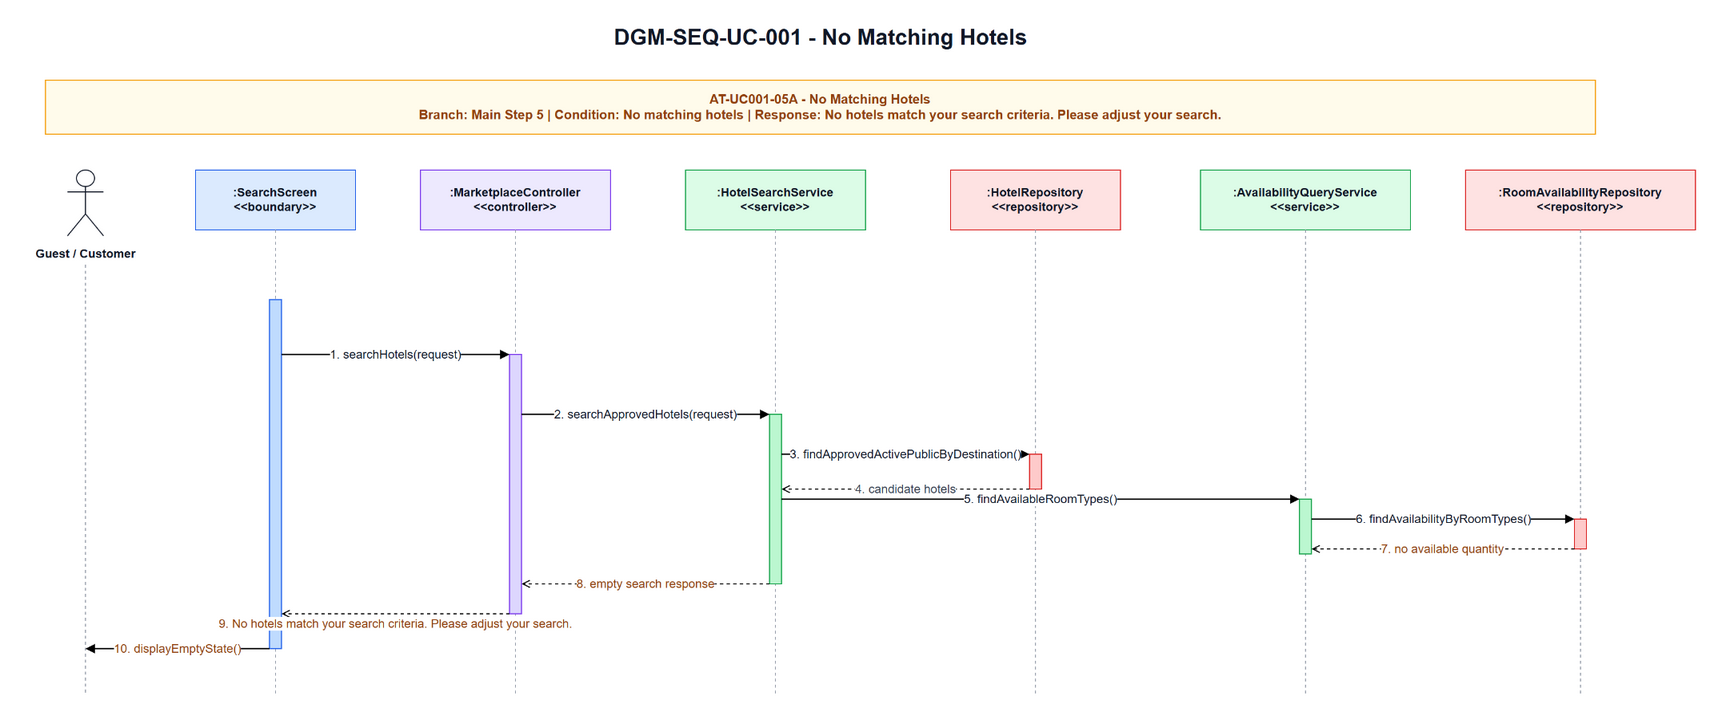

The diagram above was exported from draw.io. Its source (the exported page's mxGraphModel, read from the mxfile embedded in the PNG):
<mxGraphModel dx="896" dy="544" grid="1" gridSize="10" guides="1" tooltips="1" connect="1" arrows="1" fold="1" page="1" pageScale="1" pageWidth="1650" pageHeight="760" math="0" shadow="0">
  <root>
    <mxCell id="0" />
    <mxCell id="1" parent="0" />
    <mxCell id="title" parent="1" style="text;html=1;strokeColor=none;fillColor=none;align=center;verticalAlign=middle;fontStyle=1;fontSize=22;fontColor=#111827" value="DGM-SEQ-UC-001 - No Matching Hotels" vertex="1">
      <mxGeometry height="34" width="720" x="465" y="25" as="geometry" />
    </mxCell>
    <mxCell id="scenario-band" parent="1" style="rounded=0;whiteSpace=wrap;html=1;fillColor=#FFFBEB;strokeColor=#F59E0B;fontSize=13;fontStyle=1;fontColor=#92400E;align=center;verticalAlign=middle" value="AT-UC001-05A - No Matching Hotels&lt;br&gt;Branch: Main Step 5 | Condition: No matching hotels | Response: No hotels match your search criteria. Please adjust your search." vertex="1">
      <mxGeometry height="54" width="1550" x="50" y="85" as="geometry" />
    </mxCell>
    <mxCell id="actor-icon" parent="1" style="shape=umlActor;verticalLabelPosition=bottom;verticalAlign=top;html=1;outlineConnect=0;strokeColor=#111827" value="" vertex="1">
      <mxGeometry height="66" width="36" x="72" y="175" as="geometry" />
    </mxCell>
    <mxCell id="actor-label" parent="1" style="text;html=1;strokeColor=none;fillColor=none;align=center;verticalAlign=middle;fontStyle=1;fontSize=12;fontColor=#111827" value="Guest / Customer" vertex="1">
      <mxGeometry height="22" width="130" x="25" y="248" as="geometry" />
    </mxCell>
    <mxCell id="h-screen" parent="1" style="rounded=0;whiteSpace=wrap;html=1;fillColor=#DBEAFE;strokeColor=#2563EB;fontSize=12;fontStyle=1;fontColor=#111827" value=":SearchScreen&lt;br&gt;&amp;lt;&amp;lt;boundary&amp;gt;&amp;gt;" vertex="1">
      <mxGeometry height="60" width="160" x="200" y="175" as="geometry" />
    </mxCell>
    <mxCell id="h-controller" parent="1" style="rounded=0;whiteSpace=wrap;html=1;fillColor=#EDE9FE;strokeColor=#7C3AED;fontSize=12;fontStyle=1;fontColor=#111827" value=":MarketplaceController&lt;br&gt;&amp;lt;&amp;lt;controller&amp;gt;&amp;gt;" vertex="1">
      <mxGeometry height="60" width="190" x="425" y="175" as="geometry" />
    </mxCell>
    <mxCell id="h-service" parent="1" style="rounded=0;whiteSpace=wrap;html=1;fillColor=#DCFCE7;strokeColor=#16A34A;fontSize=12;fontStyle=1;fontColor=#111827" value=":HotelSearchService&lt;br&gt;&amp;lt;&amp;lt;service&amp;gt;&amp;gt;" vertex="1">
      <mxGeometry height="60" width="180" x="690" y="175" as="geometry" />
    </mxCell>
    <mxCell id="h-hotel-repo" parent="1" style="rounded=0;whiteSpace=wrap;html=1;fillColor=#FEE2E2;strokeColor=#DC2626;fontSize=12;fontStyle=1;fontColor=#111827" value=":HotelRepository&lt;br&gt;&amp;lt;&amp;lt;repository&amp;gt;&amp;gt;" vertex="1">
      <mxGeometry height="60" width="170" x="955" y="175" as="geometry" />
    </mxCell>
    <mxCell id="h-availability" parent="1" style="rounded=0;whiteSpace=wrap;html=1;fillColor=#DCFCE7;strokeColor=#16A34A;fontSize=12;fontStyle=1;fontColor=#111827" value=":AvailabilityQueryService&lt;br&gt;&amp;lt;&amp;lt;service&amp;gt;&amp;gt;" vertex="1">
      <mxGeometry height="60" width="210" x="1205" y="175" as="geometry" />
    </mxCell>
    <mxCell id="h-availability-repo" parent="1" style="rounded=0;whiteSpace=wrap;html=1;fillColor=#FEE2E2;strokeColor=#DC2626;fontSize=12;fontStyle=1;fontColor=#111827" value=":RoomAvailabilityRepository&lt;br&gt;&amp;lt;&amp;lt;repository&amp;gt;&amp;gt;" vertex="1">
      <mxGeometry height="60" width="230" x="1470" y="175" as="geometry" />
    </mxCell>
    <mxCell id="l-actor" edge="1" parent="1" style="endArrow=none;html=1;dashed=1;strokeColor=#9CA3AF" value="">
      <mxGeometry relative="1" as="geometry">
        <mxPoint x="90" y="270" as="sourcePoint" />
        <mxPoint x="90" y="700" as="targetPoint" />
      </mxGeometry>
    </mxCell>
    <mxCell id="l-screen" edge="1" parent="1" style="endArrow=none;html=1;dashed=1;strokeColor=#9CA3AF" value="">
      <mxGeometry relative="1" as="geometry">
        <mxPoint x="280" y="235" as="sourcePoint" />
        <mxPoint x="280" y="700" as="targetPoint" />
      </mxGeometry>
    </mxCell>
    <mxCell id="l-controller" edge="1" parent="1" style="endArrow=none;html=1;dashed=1;strokeColor=#9CA3AF" value="">
      <mxGeometry relative="1" as="geometry">
        <mxPoint x="520" y="235" as="sourcePoint" />
        <mxPoint x="520" y="700" as="targetPoint" />
      </mxGeometry>
    </mxCell>
    <mxCell id="l-service" edge="1" parent="1" style="endArrow=none;html=1;dashed=1;strokeColor=#9CA3AF" value="">
      <mxGeometry relative="1" as="geometry">
        <mxPoint x="780" y="235" as="sourcePoint" />
        <mxPoint x="780" y="700" as="targetPoint" />
      </mxGeometry>
    </mxCell>
    <mxCell id="l-hotel-repo" edge="1" parent="1" style="endArrow=none;html=1;dashed=1;strokeColor=#9CA3AF" value="">
      <mxGeometry relative="1" as="geometry">
        <mxPoint x="1040" y="235" as="sourcePoint" />
        <mxPoint x="1040" y="700" as="targetPoint" />
      </mxGeometry>
    </mxCell>
    <mxCell id="l-availability" edge="1" parent="1" style="endArrow=none;html=1;dashed=1;strokeColor=#9CA3AF" value="">
      <mxGeometry relative="1" as="geometry">
        <mxPoint x="1310" y="235" as="sourcePoint" />
        <mxPoint x="1310" y="700" as="targetPoint" />
      </mxGeometry>
    </mxCell>
    <mxCell id="l-availability-repo" edge="1" parent="1" style="endArrow=none;html=1;dashed=1;strokeColor=#9CA3AF" value="">
      <mxGeometry relative="1" as="geometry">
        <mxPoint x="1585" y="235" as="sourcePoint" />
        <mxPoint x="1585" y="700" as="targetPoint" />
      </mxGeometry>
    </mxCell>
    <mxCell id="a-screen" parent="1" style="rounded=0;whiteSpace=wrap;html=1;fillColor=#BFDBFE;strokeColor=#2563EB" value="" vertex="1">
      <mxGeometry height="350" width="12" x="274" y="305" as="geometry" />
    </mxCell>
    <mxCell id="a-controller" parent="1" style="rounded=0;whiteSpace=wrap;html=1;fillColor=#DDD6FE;strokeColor=#7C3AED" value="" vertex="1">
      <mxGeometry height="260" width="12" x="514" y="360" as="geometry" />
    </mxCell>
    <mxCell id="a-service" parent="1" style="rounded=0;whiteSpace=wrap;html=1;fillColor=#BBF7D0;strokeColor=#16A34A" value="" vertex="1">
      <mxGeometry height="170" width="12" x="774" y="420" as="geometry" />
    </mxCell>
    <mxCell id="a-hotel-repo" parent="1" style="rounded=0;whiteSpace=wrap;html=1;fillColor=#FECACA;strokeColor=#DC2626" value="" vertex="1">
      <mxGeometry height="35" width="12" x="1034" y="460" as="geometry" />
    </mxCell>
    <mxCell id="a-availability" parent="1" style="rounded=0;whiteSpace=wrap;html=1;fillColor=#BBF7D0;strokeColor=#16A34A" value="" vertex="1">
      <mxGeometry height="55" width="12" x="1304" y="505" as="geometry" />
    </mxCell>
    <mxCell id="a-availability-repo" parent="1" style="rounded=0;whiteSpace=wrap;html=1;fillColor=#FECACA;strokeColor=#DC2626" value="" vertex="1">
      <mxGeometry height="30" width="12" x="1579" y="525" as="geometry" />
    </mxCell>
    <mxCell id="m1" edge="1" parent="1" style="endArrow=block;html=1;rounded=0;strokeWidth=1.3;fontSize=12;fontColor=#111827;labelBackgroundColor=#FFFFFF" value="1. searchHotels(request)">
      <mxGeometry relative="1" as="geometry">
        <mxPoint x="286" y="360" as="sourcePoint" />
        <mxPoint x="514" y="360" as="targetPoint" />
      </mxGeometry>
    </mxCell>
    <mxCell id="m2" edge="1" parent="1" style="endArrow=block;html=1;rounded=0;strokeWidth=1.3;fontSize=12;fontColor=#111827;labelBackgroundColor=#FFFFFF" value="2. searchApprovedHotels(request)">
      <mxGeometry relative="1" as="geometry">
        <mxPoint x="526" y="420" as="sourcePoint" />
        <mxPoint x="774" y="420" as="targetPoint" />
      </mxGeometry>
    </mxCell>
    <mxCell id="m3" edge="1" parent="1" style="endArrow=block;html=1;rounded=0;strokeWidth=1.3;fontSize=12;fontColor=#111827;labelBackgroundColor=#FFFFFF" value="3. findApprovedActivePublicByDestination()">
      <mxGeometry relative="1" as="geometry">
        <mxPoint x="786" y="460" as="sourcePoint" />
        <mxPoint x="1034" y="460" as="targetPoint" />
      </mxGeometry>
    </mxCell>
    <mxCell id="m4" edge="1" parent="1" style="endArrow=open;endFill=0;dashed=1;html=1;rounded=0;strokeWidth=1.1;fontSize=12;fontColor=#374151;labelBackgroundColor=#FFFFFF" value="4. candidate hotels">
      <mxGeometry relative="1" as="geometry">
        <mxPoint x="1034" y="495" as="sourcePoint" />
        <mxPoint x="786" y="495" as="targetPoint" />
      </mxGeometry>
    </mxCell>
    <mxCell id="m5" edge="1" parent="1" style="endArrow=block;html=1;rounded=0;strokeWidth=1.3;fontSize=12;fontColor=#111827;labelBackgroundColor=#FFFFFF" value="5. findAvailableRoomTypes()">
      <mxGeometry relative="1" as="geometry">
        <mxPoint x="786" y="505" as="sourcePoint" />
        <mxPoint x="1304" y="505" as="targetPoint" />
      </mxGeometry>
    </mxCell>
    <mxCell id="m6" edge="1" parent="1" style="endArrow=block;html=1;rounded=0;strokeWidth=1.3;fontSize=12;fontColor=#111827;labelBackgroundColor=#FFFFFF" value="6. findAvailabilityByRoomTypes()">
      <mxGeometry relative="1" as="geometry">
        <mxPoint x="1316" y="525" as="sourcePoint" />
        <mxPoint x="1579" y="525" as="targetPoint" />
      </mxGeometry>
    </mxCell>
    <mxCell id="m7" edge="1" parent="1" style="endArrow=open;endFill=0;dashed=1;html=1;rounded=0;strokeWidth=1.1;fontSize=12;fontColor=#92400E;labelBackgroundColor=#FFFFFF" value="7. no available quantity">
      <mxGeometry relative="1" as="geometry">
        <mxPoint x="1579" y="555" as="sourcePoint" />
        <mxPoint x="1316" y="555" as="targetPoint" />
      </mxGeometry>
    </mxCell>
    <mxCell id="m8" edge="1" parent="1" style="endArrow=open;endFill=0;dashed=1;html=1;rounded=0;strokeWidth=1.1;fontSize=12;fontColor=#92400E;labelBackgroundColor=#FFFFFF" value="8. empty search response">
      <mxGeometry relative="1" as="geometry">
        <mxPoint x="774" y="590" as="sourcePoint" />
        <mxPoint x="526" y="590" as="targetPoint" />
      </mxGeometry>
    </mxCell>
    <mxCell id="m9" edge="1" parent="1" style="endArrow=open;endFill=0;dashed=1;html=1;rounded=0;strokeWidth=1.1;fontSize=12;fontColor=#92400E;labelBackgroundColor=#FFFFFF" value="9. No hotels match your search criteria. Please adjust your search.">
      <mxGeometry relative="1" y="10" as="geometry">
        <mxPoint as="offset" />
        <mxPoint x="514" y="620" as="sourcePoint" />
        <mxPoint x="286" y="620" as="targetPoint" />
      </mxGeometry>
    </mxCell>
    <mxCell id="m10" edge="1" parent="1" style="endArrow=block;html=1;rounded=0;strokeWidth=1.3;fontSize=12;fontColor=#92400E;labelBackgroundColor=#FFFFFF" value="10. displayEmptyState()">
      <mxGeometry relative="1" as="geometry">
        <mxPoint x="274" y="655" as="sourcePoint" />
        <mxPoint x="90" y="655" as="targetPoint" />
      </mxGeometry>
    </mxCell>
  </root>
</mxGraphModel>